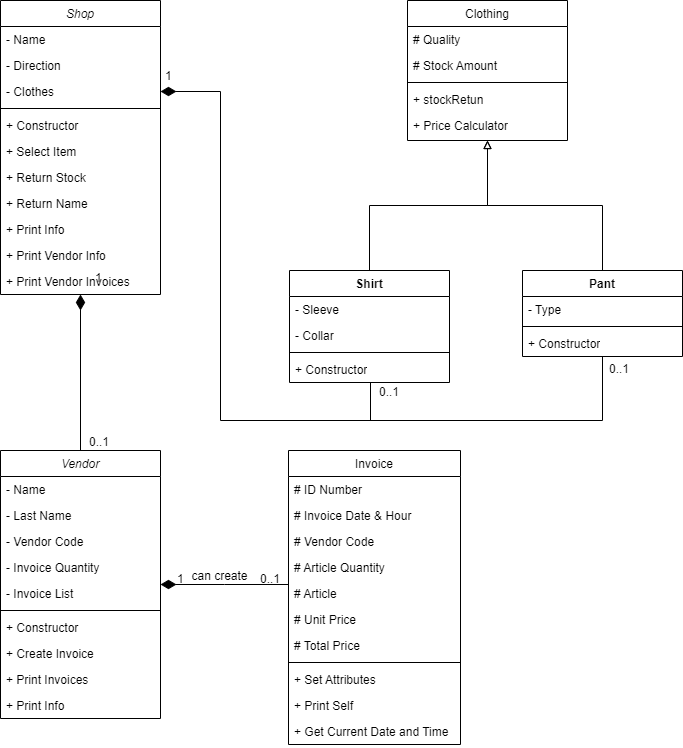

The diagram above was exported from draw.io. Its source (the exported page's mxGraphModel, read from the mxfile embedded in the PNG):
<mxGraphModel dx="833" dy="492" grid="1" gridSize="10" guides="1" tooltips="1" connect="1" arrows="1" fold="1" page="1" pageScale="1" pageWidth="827" pageHeight="1169" math="0" shadow="0">
  <root>
    <mxCell id="WIyWlLk6GJQsqaUBKTNV-0" />
    <mxCell id="WIyWlLk6GJQsqaUBKTNV-1" parent="WIyWlLk6GJQsqaUBKTNV-0" />
    <mxCell id="zkfFHV4jXpPFQw0GAbJ--0" value="Vendor" style="swimlane;fontStyle=2;align=center;verticalAlign=top;childLayout=stackLayout;horizontal=1;startSize=26;horizontalStack=0;resizeParent=1;resizeLast=0;collapsible=1;marginBottom=0;rounded=0;shadow=0;strokeWidth=1;" parent="WIyWlLk6GJQsqaUBKTNV-1" vertex="1">
      <mxGeometry x="140" y="560" width="160" height="268" as="geometry">
        <mxRectangle x="230" y="140" width="160" height="26" as="alternateBounds" />
      </mxGeometry>
    </mxCell>
    <mxCell id="zkfFHV4jXpPFQw0GAbJ--1" value="- Name" style="text;align=left;verticalAlign=top;spacingLeft=4;spacingRight=4;overflow=hidden;rotatable=0;points=[[0,0.5],[1,0.5]];portConstraint=eastwest;" parent="zkfFHV4jXpPFQw0GAbJ--0" vertex="1">
      <mxGeometry y="26" width="160" height="26" as="geometry" />
    </mxCell>
    <mxCell id="zkfFHV4jXpPFQw0GAbJ--2" value="- Last Name" style="text;align=left;verticalAlign=top;spacingLeft=4;spacingRight=4;overflow=hidden;rotatable=0;points=[[0,0.5],[1,0.5]];portConstraint=eastwest;rounded=0;shadow=0;html=0;" parent="zkfFHV4jXpPFQw0GAbJ--0" vertex="1">
      <mxGeometry y="52" width="160" height="26" as="geometry" />
    </mxCell>
    <mxCell id="zkfFHV4jXpPFQw0GAbJ--3" value="- Vendor Code" style="text;align=left;verticalAlign=top;spacingLeft=4;spacingRight=4;overflow=hidden;rotatable=0;points=[[0,0.5],[1,0.5]];portConstraint=eastwest;rounded=0;shadow=0;html=0;" parent="zkfFHV4jXpPFQw0GAbJ--0" vertex="1">
      <mxGeometry y="78" width="160" height="26" as="geometry" />
    </mxCell>
    <mxCell id="YVzF_1nO1fn67PjXUUFJ-3" value="- Invoice Quantity" style="text;align=left;verticalAlign=top;spacingLeft=4;spacingRight=4;overflow=hidden;rotatable=0;points=[[0,0.5],[1,0.5]];portConstraint=eastwest;rounded=0;shadow=0;html=0;" parent="zkfFHV4jXpPFQw0GAbJ--0" vertex="1">
      <mxGeometry y="104" width="160" height="26" as="geometry" />
    </mxCell>
    <mxCell id="YVzF_1nO1fn67PjXUUFJ-2" value="- Invoice List" style="text;align=left;verticalAlign=top;spacingLeft=4;spacingRight=4;overflow=hidden;rotatable=0;points=[[0,0.5],[1,0.5]];portConstraint=eastwest;rounded=0;shadow=0;html=0;" parent="zkfFHV4jXpPFQw0GAbJ--0" vertex="1">
      <mxGeometry y="130" width="160" height="26" as="geometry" />
    </mxCell>
    <mxCell id="zkfFHV4jXpPFQw0GAbJ--4" value="" style="line;html=1;strokeWidth=1;align=left;verticalAlign=middle;spacingTop=-1;spacingLeft=3;spacingRight=3;rotatable=0;labelPosition=right;points=[];portConstraint=eastwest;" parent="zkfFHV4jXpPFQw0GAbJ--0" vertex="1">
      <mxGeometry y="156" width="160" height="8" as="geometry" />
    </mxCell>
    <mxCell id="zV0Fh2VEqelZGE8_6gUF-6" value="+ Constructor" style="text;align=left;verticalAlign=top;spacingLeft=4;spacingRight=4;overflow=hidden;rotatable=0;points=[[0,0.5],[1,0.5]];portConstraint=eastwest;" vertex="1" parent="zkfFHV4jXpPFQw0GAbJ--0">
      <mxGeometry y="164" width="160" height="26" as="geometry" />
    </mxCell>
    <mxCell id="zkfFHV4jXpPFQw0GAbJ--5" value="+ Create Invoice" style="text;align=left;verticalAlign=top;spacingLeft=4;spacingRight=4;overflow=hidden;rotatable=0;points=[[0,0.5],[1,0.5]];portConstraint=eastwest;" parent="zkfFHV4jXpPFQw0GAbJ--0" vertex="1">
      <mxGeometry y="190" width="160" height="26" as="geometry" />
    </mxCell>
    <mxCell id="YVzF_1nO1fn67PjXUUFJ-4" value="+ Print Invoices" style="text;align=left;verticalAlign=top;spacingLeft=4;spacingRight=4;overflow=hidden;rotatable=0;points=[[0,0.5],[1,0.5]];portConstraint=eastwest;" parent="zkfFHV4jXpPFQw0GAbJ--0" vertex="1">
      <mxGeometry y="216" width="160" height="26" as="geometry" />
    </mxCell>
    <mxCell id="YVzF_1nO1fn67PjXUUFJ-5" value="+ Print Info" style="text;align=left;verticalAlign=top;spacingLeft=4;spacingRight=4;overflow=hidden;rotatable=0;points=[[0,0.5],[1,0.5]];portConstraint=eastwest;" parent="zkfFHV4jXpPFQw0GAbJ--0" vertex="1">
      <mxGeometry y="242" width="160" height="26" as="geometry" />
    </mxCell>
    <mxCell id="zkfFHV4jXpPFQw0GAbJ--17" value="Invoice" style="swimlane;fontStyle=0;align=center;verticalAlign=top;childLayout=stackLayout;horizontal=1;startSize=26;horizontalStack=0;resizeParent=1;resizeLast=0;collapsible=1;marginBottom=0;rounded=0;shadow=0;strokeWidth=1;" parent="WIyWlLk6GJQsqaUBKTNV-1" vertex="1">
      <mxGeometry x="428" y="560" width="172" height="294" as="geometry">
        <mxRectangle x="550" y="140" width="160" height="26" as="alternateBounds" />
      </mxGeometry>
    </mxCell>
    <mxCell id="zkfFHV4jXpPFQw0GAbJ--18" value="# ID Number" style="text;align=left;verticalAlign=top;spacingLeft=4;spacingRight=4;overflow=hidden;rotatable=0;points=[[0,0.5],[1,0.5]];portConstraint=eastwest;" parent="zkfFHV4jXpPFQw0GAbJ--17" vertex="1">
      <mxGeometry y="26" width="172" height="26" as="geometry" />
    </mxCell>
    <mxCell id="zkfFHV4jXpPFQw0GAbJ--19" value="# Invoice Date &amp; Hour" style="text;align=left;verticalAlign=top;spacingLeft=4;spacingRight=4;overflow=hidden;rotatable=0;points=[[0,0.5],[1,0.5]];portConstraint=eastwest;rounded=0;shadow=0;html=0;" parent="zkfFHV4jXpPFQw0GAbJ--17" vertex="1">
      <mxGeometry y="52" width="172" height="26" as="geometry" />
    </mxCell>
    <mxCell id="zkfFHV4jXpPFQw0GAbJ--20" value="# Vendor Code" style="text;align=left;verticalAlign=top;spacingLeft=4;spacingRight=4;overflow=hidden;rotatable=0;points=[[0,0.5],[1,0.5]];portConstraint=eastwest;rounded=0;shadow=0;html=0;" parent="zkfFHV4jXpPFQw0GAbJ--17" vertex="1">
      <mxGeometry y="78" width="172" height="26" as="geometry" />
    </mxCell>
    <mxCell id="zkfFHV4jXpPFQw0GAbJ--22" value="# Article Quantity" style="text;align=left;verticalAlign=top;spacingLeft=4;spacingRight=4;overflow=hidden;rotatable=0;points=[[0,0.5],[1,0.5]];portConstraint=eastwest;rounded=0;shadow=0;html=0;" parent="zkfFHV4jXpPFQw0GAbJ--17" vertex="1">
      <mxGeometry y="104" width="172" height="26" as="geometry" />
    </mxCell>
    <mxCell id="zkfFHV4jXpPFQw0GAbJ--21" value="# Article" style="text;align=left;verticalAlign=top;spacingLeft=4;spacingRight=4;overflow=hidden;rotatable=0;points=[[0,0.5],[1,0.5]];portConstraint=eastwest;rounded=0;shadow=0;html=0;" parent="zkfFHV4jXpPFQw0GAbJ--17" vertex="1">
      <mxGeometry y="130" width="172" height="26" as="geometry" />
    </mxCell>
    <mxCell id="bg9-0kNRh8CfFZDqFwTq-1" value="# Unit Price" style="text;align=left;verticalAlign=top;spacingLeft=4;spacingRight=4;overflow=hidden;rotatable=0;points=[[0,0.5],[1,0.5]];portConstraint=eastwest;rounded=0;shadow=0;html=0;" parent="zkfFHV4jXpPFQw0GAbJ--17" vertex="1">
      <mxGeometry y="156" width="172" height="26" as="geometry" />
    </mxCell>
    <mxCell id="o4mFa7nrGLSe9aZR-qi--0" value="# Total Price" style="text;align=left;verticalAlign=top;spacingLeft=4;spacingRight=4;overflow=hidden;rotatable=0;points=[[0,0.5],[1,0.5]];portConstraint=eastwest;rounded=0;shadow=0;html=0;" parent="zkfFHV4jXpPFQw0GAbJ--17" vertex="1">
      <mxGeometry y="182" width="172" height="26" as="geometry" />
    </mxCell>
    <mxCell id="zkfFHV4jXpPFQw0GAbJ--23" value="" style="line;html=1;strokeWidth=1;align=left;verticalAlign=middle;spacingTop=-1;spacingLeft=3;spacingRight=3;rotatable=0;labelPosition=right;points=[];portConstraint=eastwest;" parent="zkfFHV4jXpPFQw0GAbJ--17" vertex="1">
      <mxGeometry y="208" width="172" height="8" as="geometry" />
    </mxCell>
    <mxCell id="zkfFHV4jXpPFQw0GAbJ--25" value="+ Set Attributes" style="text;align=left;verticalAlign=top;spacingLeft=4;spacingRight=4;overflow=hidden;rotatable=0;points=[[0,0.5],[1,0.5]];portConstraint=eastwest;" parent="zkfFHV4jXpPFQw0GAbJ--17" vertex="1">
      <mxGeometry y="216" width="172" height="26" as="geometry" />
    </mxCell>
    <mxCell id="YVzF_1nO1fn67PjXUUFJ-1" value="+ Print Self" style="text;align=left;verticalAlign=top;spacingLeft=4;spacingRight=4;overflow=hidden;rotatable=0;points=[[0,0.5],[1,0.5]];portConstraint=eastwest;" parent="zkfFHV4jXpPFQw0GAbJ--17" vertex="1">
      <mxGeometry y="242" width="172" height="26" as="geometry" />
    </mxCell>
    <mxCell id="YVzF_1nO1fn67PjXUUFJ-12" value="+ Get Current Date and Time" style="text;align=left;verticalAlign=top;spacingLeft=4;spacingRight=4;overflow=hidden;rotatable=0;points=[[0,0.5],[1,0.5]];portConstraint=eastwest;" parent="zkfFHV4jXpPFQw0GAbJ--17" vertex="1">
      <mxGeometry y="268" width="172" height="26" as="geometry" />
    </mxCell>
    <mxCell id="zkfFHV4jXpPFQw0GAbJ--26" value="" style="endArrow=none;shadow=0;strokeWidth=1;rounded=0;endFill=0;edgeStyle=elbowEdgeStyle;elbow=vertical;startArrow=diamondThin;startFill=1;startSize=13;" parent="WIyWlLk6GJQsqaUBKTNV-1" source="zkfFHV4jXpPFQw0GAbJ--0" target="zkfFHV4jXpPFQw0GAbJ--17" edge="1">
      <mxGeometry x="0.5" y="41" relative="1" as="geometry">
        <mxPoint x="300" y="632" as="sourcePoint" />
        <mxPoint x="460" y="632" as="targetPoint" />
        <mxPoint x="-40" y="32" as="offset" />
      </mxGeometry>
    </mxCell>
    <mxCell id="zkfFHV4jXpPFQw0GAbJ--27" value="1" style="resizable=0;align=left;verticalAlign=bottom;labelBackgroundColor=none;fontSize=12;" parent="zkfFHV4jXpPFQw0GAbJ--26" connectable="0" vertex="1">
      <mxGeometry x="-1" relative="1" as="geometry">
        <mxPoint x="15" y="3" as="offset" />
      </mxGeometry>
    </mxCell>
    <mxCell id="zkfFHV4jXpPFQw0GAbJ--28" value="0..1" style="resizable=0;align=right;verticalAlign=bottom;labelBackgroundColor=none;fontSize=12;" parent="zkfFHV4jXpPFQw0GAbJ--26" connectable="0" vertex="1">
      <mxGeometry x="1" relative="1" as="geometry">
        <mxPoint x="-7" y="3" as="offset" />
      </mxGeometry>
    </mxCell>
    <mxCell id="zkfFHV4jXpPFQw0GAbJ--29" value="can create" style="text;html=1;resizable=0;points=[];;align=center;verticalAlign=middle;labelBackgroundColor=none;rounded=0;shadow=0;strokeWidth=1;fontSize=12;" parent="zkfFHV4jXpPFQw0GAbJ--26" vertex="1" connectable="0">
      <mxGeometry x="0.5" y="49" relative="1" as="geometry">
        <mxPoint x="-38" y="40" as="offset" />
      </mxGeometry>
    </mxCell>
    <mxCell id="P7lNX4aS3UGJx9mh83-L-43" style="edgeStyle=orthogonalEdgeStyle;rounded=0;orthogonalLoop=1;jettySize=auto;html=1;entryX=0.5;entryY=0;entryDx=0;entryDy=0;endArrow=none;endFill=0;startArrow=diamondThin;startFill=1;sourcePerimeterSpacing=0;startSize=13;" parent="WIyWlLk6GJQsqaUBKTNV-1" source="P7lNX4aS3UGJx9mh83-L-0" target="zkfFHV4jXpPFQw0GAbJ--0" edge="1">
      <mxGeometry relative="1" as="geometry" />
    </mxCell>
    <mxCell id="P7lNX4aS3UGJx9mh83-L-0" value="Shop" style="swimlane;fontStyle=2;align=center;verticalAlign=top;childLayout=stackLayout;horizontal=1;startSize=26;horizontalStack=0;resizeParent=1;resizeLast=0;collapsible=1;marginBottom=0;rounded=0;shadow=0;strokeWidth=1;" parent="WIyWlLk6GJQsqaUBKTNV-1" vertex="1">
      <mxGeometry x="140" y="110" width="160" height="294" as="geometry">
        <mxRectangle x="230" y="140" width="160" height="26" as="alternateBounds" />
      </mxGeometry>
    </mxCell>
    <mxCell id="P7lNX4aS3UGJx9mh83-L-1" value="- Name" style="text;align=left;verticalAlign=top;spacingLeft=4;spacingRight=4;overflow=hidden;rotatable=0;points=[[0,0.5],[1,0.5]];portConstraint=eastwest;" parent="P7lNX4aS3UGJx9mh83-L-0" vertex="1">
      <mxGeometry y="26" width="160" height="26" as="geometry" />
    </mxCell>
    <mxCell id="P7lNX4aS3UGJx9mh83-L-2" value="- Direction" style="text;align=left;verticalAlign=top;spacingLeft=4;spacingRight=4;overflow=hidden;rotatable=0;points=[[0,0.5],[1,0.5]];portConstraint=eastwest;rounded=0;shadow=0;html=0;" parent="P7lNX4aS3UGJx9mh83-L-0" vertex="1">
      <mxGeometry y="52" width="160" height="26" as="geometry" />
    </mxCell>
    <mxCell id="P7lNX4aS3UGJx9mh83-L-3" value="- Clothes" style="text;align=left;verticalAlign=top;spacingLeft=4;spacingRight=4;overflow=hidden;rotatable=0;points=[[0,0.5],[1,0.5]];portConstraint=eastwest;rounded=0;shadow=0;html=0;" parent="P7lNX4aS3UGJx9mh83-L-0" vertex="1">
      <mxGeometry y="78" width="160" height="26" as="geometry" />
    </mxCell>
    <mxCell id="P7lNX4aS3UGJx9mh83-L-4" value="" style="line;html=1;strokeWidth=1;align=left;verticalAlign=middle;spacingTop=-1;spacingLeft=3;spacingRight=3;rotatable=0;labelPosition=right;points=[];portConstraint=eastwest;" parent="P7lNX4aS3UGJx9mh83-L-0" vertex="1">
      <mxGeometry y="104" width="160" height="8" as="geometry" />
    </mxCell>
    <mxCell id="zV0Fh2VEqelZGE8_6gUF-8" value="+ Constructor" style="text;align=left;verticalAlign=top;spacingLeft=4;spacingRight=4;overflow=hidden;rotatable=0;points=[[0,0.5],[1,0.5]];portConstraint=eastwest;" vertex="1" parent="P7lNX4aS3UGJx9mh83-L-0">
      <mxGeometry y="112" width="160" height="26" as="geometry" />
    </mxCell>
    <mxCell id="P7lNX4aS3UGJx9mh83-L-5" value="+ Select Item" style="text;align=left;verticalAlign=top;spacingLeft=4;spacingRight=4;overflow=hidden;rotatable=0;points=[[0,0.5],[1,0.5]];portConstraint=eastwest;" parent="P7lNX4aS3UGJx9mh83-L-0" vertex="1">
      <mxGeometry y="138" width="160" height="26" as="geometry" />
    </mxCell>
    <mxCell id="YVzF_1nO1fn67PjXUUFJ-7" value="+ Return Stock" style="text;align=left;verticalAlign=top;spacingLeft=4;spacingRight=4;overflow=hidden;rotatable=0;points=[[0,0.5],[1,0.5]];portConstraint=eastwest;" parent="P7lNX4aS3UGJx9mh83-L-0" vertex="1">
      <mxGeometry y="164" width="160" height="26" as="geometry" />
    </mxCell>
    <mxCell id="zV0Fh2VEqelZGE8_6gUF-12" value="+ Return Name" style="text;align=left;verticalAlign=top;spacingLeft=4;spacingRight=4;overflow=hidden;rotatable=0;points=[[0,0.5],[1,0.5]];portConstraint=eastwest;" vertex="1" parent="P7lNX4aS3UGJx9mh83-L-0">
      <mxGeometry y="190" width="160" height="26" as="geometry" />
    </mxCell>
    <mxCell id="YVzF_1nO1fn67PjXUUFJ-8" value="+ Print Info" style="text;align=left;verticalAlign=top;spacingLeft=4;spacingRight=4;overflow=hidden;rotatable=0;points=[[0,0.5],[1,0.5]];portConstraint=eastwest;" parent="P7lNX4aS3UGJx9mh83-L-0" vertex="1">
      <mxGeometry y="216" width="160" height="26" as="geometry" />
    </mxCell>
    <mxCell id="YVzF_1nO1fn67PjXUUFJ-9" value="+ Print Vendor Info" style="text;align=left;verticalAlign=top;spacingLeft=4;spacingRight=4;overflow=hidden;rotatable=0;points=[[0,0.5],[1,0.5]];portConstraint=eastwest;" parent="P7lNX4aS3UGJx9mh83-L-0" vertex="1">
      <mxGeometry y="242" width="160" height="26" as="geometry" />
    </mxCell>
    <mxCell id="YVzF_1nO1fn67PjXUUFJ-10" value="+ Print Vendor Invoices" style="text;align=left;verticalAlign=top;spacingLeft=4;spacingRight=4;overflow=hidden;rotatable=0;points=[[0,0.5],[1,0.5]];portConstraint=eastwest;" parent="P7lNX4aS3UGJx9mh83-L-0" vertex="1">
      <mxGeometry y="268" width="160" height="26" as="geometry" />
    </mxCell>
    <mxCell id="P7lNX4aS3UGJx9mh83-L-7" value="Clothing" style="swimlane;fontStyle=0;align=center;verticalAlign=top;childLayout=stackLayout;horizontal=1;startSize=26;horizontalStack=0;resizeParent=1;resizeLast=0;collapsible=1;marginBottom=0;rounded=0;shadow=0;strokeWidth=1;" parent="WIyWlLk6GJQsqaUBKTNV-1" vertex="1">
      <mxGeometry x="547" y="110" width="160" height="140" as="geometry">
        <mxRectangle x="550" y="140" width="160" height="26" as="alternateBounds" />
      </mxGeometry>
    </mxCell>
    <mxCell id="P7lNX4aS3UGJx9mh83-L-8" value="# Quality" style="text;align=left;verticalAlign=top;spacingLeft=4;spacingRight=4;overflow=hidden;rotatable=0;points=[[0,0.5],[1,0.5]];portConstraint=eastwest;" parent="P7lNX4aS3UGJx9mh83-L-7" vertex="1">
      <mxGeometry y="26" width="160" height="26" as="geometry" />
    </mxCell>
    <mxCell id="P7lNX4aS3UGJx9mh83-L-10" value="# Stock Amount" style="text;align=left;verticalAlign=top;spacingLeft=4;spacingRight=4;overflow=hidden;rotatable=0;points=[[0,0.5],[1,0.5]];portConstraint=eastwest;rounded=0;shadow=0;html=0;" parent="P7lNX4aS3UGJx9mh83-L-7" vertex="1">
      <mxGeometry y="52" width="160" height="26" as="geometry" />
    </mxCell>
    <mxCell id="P7lNX4aS3UGJx9mh83-L-14" value="" style="line;html=1;strokeWidth=1;align=left;verticalAlign=middle;spacingTop=-1;spacingLeft=3;spacingRight=3;rotatable=0;labelPosition=right;points=[];portConstraint=eastwest;" parent="P7lNX4aS3UGJx9mh83-L-7" vertex="1">
      <mxGeometry y="78" width="160" height="8" as="geometry" />
    </mxCell>
    <mxCell id="P7lNX4aS3UGJx9mh83-L-16" value="+ stockRetun" style="text;align=left;verticalAlign=top;spacingLeft=4;spacingRight=4;overflow=hidden;rotatable=0;points=[[0,0.5],[1,0.5]];portConstraint=eastwest;" parent="P7lNX4aS3UGJx9mh83-L-7" vertex="1">
      <mxGeometry y="86" width="160" height="26" as="geometry" />
    </mxCell>
    <mxCell id="zV0Fh2VEqelZGE8_6gUF-4" value="+ Price Calculator" style="text;strokeColor=none;fillColor=none;align=left;verticalAlign=top;spacingLeft=4;spacingRight=4;overflow=hidden;rotatable=0;points=[[0,0.5],[1,0.5]];portConstraint=eastwest;whiteSpace=wrap;html=1;" vertex="1" parent="P7lNX4aS3UGJx9mh83-L-7">
      <mxGeometry y="112" width="160" height="26" as="geometry" />
    </mxCell>
    <mxCell id="P7lNX4aS3UGJx9mh83-L-39" style="edgeStyle=orthogonalEdgeStyle;rounded=0;orthogonalLoop=1;jettySize=auto;html=1;entryX=0.5;entryY=1;entryDx=0;entryDy=0;endArrow=block;endFill=0;" parent="WIyWlLk6GJQsqaUBKTNV-1" source="P7lNX4aS3UGJx9mh83-L-21" target="P7lNX4aS3UGJx9mh83-L-7" edge="1">
      <mxGeometry relative="1" as="geometry" />
    </mxCell>
    <mxCell id="zV0Fh2VEqelZGE8_6gUF-2" style="edgeStyle=orthogonalEdgeStyle;rounded=0;orthogonalLoop=1;jettySize=auto;html=1;endArrow=none;endFill=0;" edge="1" parent="WIyWlLk6GJQsqaUBKTNV-1" source="P7lNX4aS3UGJx9mh83-L-21">
      <mxGeometry relative="1" as="geometry">
        <mxPoint x="480" y="530" as="targetPoint" />
        <Array as="points">
          <mxPoint x="510" y="530" />
        </Array>
      </mxGeometry>
    </mxCell>
    <mxCell id="P7lNX4aS3UGJx9mh83-L-21" value="Shirt" style="swimlane;fontStyle=1;align=center;verticalAlign=top;childLayout=stackLayout;horizontal=1;startSize=26;horizontalStack=0;resizeParent=1;resizeParentMax=0;resizeLast=0;collapsible=1;marginBottom=0;whiteSpace=wrap;html=1;" parent="WIyWlLk6GJQsqaUBKTNV-1" vertex="1">
      <mxGeometry x="429" y="380" width="160" height="112" as="geometry" />
    </mxCell>
    <mxCell id="P7lNX4aS3UGJx9mh83-L-22" value="- Sleeve" style="text;strokeColor=none;fillColor=none;align=left;verticalAlign=top;spacingLeft=4;spacingRight=4;overflow=hidden;rotatable=0;points=[[0,0.5],[1,0.5]];portConstraint=eastwest;whiteSpace=wrap;html=1;" parent="P7lNX4aS3UGJx9mh83-L-21" vertex="1">
      <mxGeometry y="26" width="160" height="26" as="geometry" />
    </mxCell>
    <mxCell id="P7lNX4aS3UGJx9mh83-L-41" value="- Collar" style="text;strokeColor=none;fillColor=none;align=left;verticalAlign=top;spacingLeft=4;spacingRight=4;overflow=hidden;rotatable=0;points=[[0,0.5],[1,0.5]];portConstraint=eastwest;whiteSpace=wrap;html=1;" parent="P7lNX4aS3UGJx9mh83-L-21" vertex="1">
      <mxGeometry y="52" width="160" height="26" as="geometry" />
    </mxCell>
    <mxCell id="P7lNX4aS3UGJx9mh83-L-23" value="" style="line;strokeWidth=1;fillColor=none;align=left;verticalAlign=middle;spacingTop=-1;spacingLeft=3;spacingRight=3;rotatable=0;labelPosition=right;points=[];portConstraint=eastwest;strokeColor=inherit;" parent="P7lNX4aS3UGJx9mh83-L-21" vertex="1">
      <mxGeometry y="78" width="160" height="8" as="geometry" />
    </mxCell>
    <mxCell id="P7lNX4aS3UGJx9mh83-L-24" value="+ Constructor" style="text;strokeColor=none;fillColor=none;align=left;verticalAlign=top;spacingLeft=4;spacingRight=4;overflow=hidden;rotatable=0;points=[[0,0.5],[1,0.5]];portConstraint=eastwest;whiteSpace=wrap;html=1;" parent="P7lNX4aS3UGJx9mh83-L-21" vertex="1">
      <mxGeometry y="86" width="160" height="26" as="geometry" />
    </mxCell>
    <mxCell id="P7lNX4aS3UGJx9mh83-L-40" style="edgeStyle=orthogonalEdgeStyle;rounded=0;orthogonalLoop=1;jettySize=auto;html=1;entryX=0.5;entryY=1;entryDx=0;entryDy=0;endArrow=block;endFill=0;" parent="WIyWlLk6GJQsqaUBKTNV-1" source="P7lNX4aS3UGJx9mh83-L-25" target="P7lNX4aS3UGJx9mh83-L-7" edge="1">
      <mxGeometry relative="1" as="geometry" />
    </mxCell>
    <mxCell id="zV0Fh2VEqelZGE8_6gUF-0" style="edgeStyle=orthogonalEdgeStyle;rounded=0;orthogonalLoop=1;jettySize=auto;html=1;entryX=1;entryY=0.5;entryDx=0;entryDy=0;endArrow=diamondThin;endFill=1;endSize=13;" edge="1" parent="WIyWlLk6GJQsqaUBKTNV-1" source="P7lNX4aS3UGJx9mh83-L-25" target="P7lNX4aS3UGJx9mh83-L-3">
      <mxGeometry relative="1" as="geometry">
        <mxPoint x="350" y="530" as="targetPoint" />
        <Array as="points">
          <mxPoint x="742" y="530" />
          <mxPoint x="360" y="530" />
          <mxPoint x="360" y="201" />
        </Array>
      </mxGeometry>
    </mxCell>
    <mxCell id="P7lNX4aS3UGJx9mh83-L-25" value="Pant" style="swimlane;fontStyle=1;align=center;verticalAlign=top;childLayout=stackLayout;horizontal=1;startSize=26;horizontalStack=0;resizeParent=1;resizeParentMax=0;resizeLast=0;collapsible=1;marginBottom=0;whiteSpace=wrap;html=1;" parent="WIyWlLk6GJQsqaUBKTNV-1" vertex="1">
      <mxGeometry x="662" y="380" width="160" height="86" as="geometry" />
    </mxCell>
    <mxCell id="P7lNX4aS3UGJx9mh83-L-26" value="- Type" style="text;strokeColor=none;fillColor=none;align=left;verticalAlign=top;spacingLeft=4;spacingRight=4;overflow=hidden;rotatable=0;points=[[0,0.5],[1,0.5]];portConstraint=eastwest;whiteSpace=wrap;html=1;" parent="P7lNX4aS3UGJx9mh83-L-25" vertex="1">
      <mxGeometry y="26" width="160" height="26" as="geometry" />
    </mxCell>
    <mxCell id="P7lNX4aS3UGJx9mh83-L-27" value="" style="line;strokeWidth=1;fillColor=none;align=left;verticalAlign=middle;spacingTop=-1;spacingLeft=3;spacingRight=3;rotatable=0;labelPosition=right;points=[];portConstraint=eastwest;strokeColor=inherit;" parent="P7lNX4aS3UGJx9mh83-L-25" vertex="1">
      <mxGeometry y="52" width="160" height="8" as="geometry" />
    </mxCell>
    <mxCell id="YVzF_1nO1fn67PjXUUFJ-0" value="+ Constructor" style="text;strokeColor=none;fillColor=none;align=left;verticalAlign=top;spacingLeft=4;spacingRight=4;overflow=hidden;rotatable=0;points=[[0,0.5],[1,0.5]];portConstraint=eastwest;whiteSpace=wrap;html=1;" parent="P7lNX4aS3UGJx9mh83-L-25" vertex="1">
      <mxGeometry y="60" width="160" height="26" as="geometry" />
    </mxCell>
    <mxCell id="P7lNX4aS3UGJx9mh83-L-48" value="0..1" style="resizable=0;align=right;verticalAlign=bottom;labelBackgroundColor=none;fontSize=12;" parent="WIyWlLk6GJQsqaUBKTNV-1" connectable="0" vertex="1">
      <mxGeometry x="249.99666666666675" y="559.9966666666667" as="geometry" />
    </mxCell>
    <mxCell id="zV0Fh2VEqelZGE8_6gUF-3" value="1" style="resizable=0;align=left;verticalAlign=bottom;labelBackgroundColor=none;fontSize=12;" connectable="0" vertex="1" parent="WIyWlLk6GJQsqaUBKTNV-1">
      <mxGeometry x="240" y="402" as="geometry">
        <mxPoint x="-7" y="-6" as="offset" />
      </mxGeometry>
    </mxCell>
    <mxCell id="zV0Fh2VEqelZGE8_6gUF-9" value="1" style="resizable=0;align=left;verticalAlign=bottom;labelBackgroundColor=none;fontSize=12;" connectable="0" vertex="1" parent="WIyWlLk6GJQsqaUBKTNV-1">
      <mxGeometry x="310" y="200" as="geometry">
        <mxPoint x="-7" y="-6" as="offset" />
      </mxGeometry>
    </mxCell>
    <mxCell id="zV0Fh2VEqelZGE8_6gUF-10" value="0..1" style="resizable=0;align=right;verticalAlign=bottom;labelBackgroundColor=none;fontSize=12;" connectable="0" vertex="1" parent="WIyWlLk6GJQsqaUBKTNV-1">
      <mxGeometry x="540" y="510" as="geometry" />
    </mxCell>
    <mxCell id="zV0Fh2VEqelZGE8_6gUF-11" value="0..1" style="resizable=0;align=right;verticalAlign=bottom;labelBackgroundColor=none;fontSize=12;" connectable="0" vertex="1" parent="WIyWlLk6GJQsqaUBKTNV-1">
      <mxGeometry x="770" y="487" as="geometry" />
    </mxCell>
  </root>
</mxGraphModel>